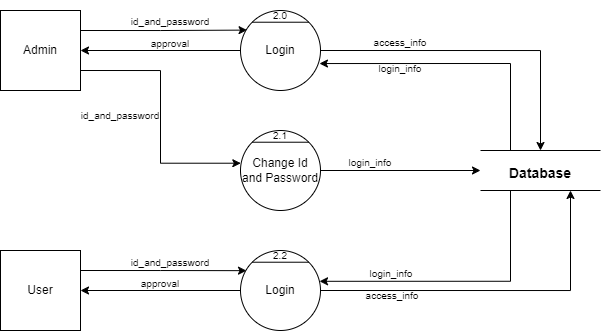

The diagram above was exported from draw.io. Its source (the exported page's mxGraphModel, read from the mxfile embedded in the PNG):
<mxGraphModel dx="810" dy="469" grid="1" gridSize="10" guides="1" tooltips="1" connect="1" arrows="1" fold="1" page="1" pageScale="1" pageWidth="850" pageHeight="1100" math="0" shadow="0">
  <root>
    <mxCell id="0" />
    <mxCell id="1" parent="0" />
    <mxCell id="JgDB6xBNri0eEpNx92-W-22" style="edgeStyle=orthogonalEdgeStyle;rounded=0;orthogonalLoop=1;jettySize=auto;html=1;exitX=1;exitY=0.25;exitDx=0;exitDy=0;entryX=0.082;entryY=0.245;entryDx=0;entryDy=0;entryPerimeter=0;" edge="1" parent="1" source="f37Rde2xh9Ybdik0LeEt-1" target="JgDB6xBNri0eEpNx92-W-12">
      <mxGeometry relative="1" as="geometry" />
    </mxCell>
    <mxCell id="JgDB6xBNri0eEpNx92-W-28" style="edgeStyle=orthogonalEdgeStyle;rounded=0;orthogonalLoop=1;jettySize=auto;html=1;exitX=1;exitY=0.75;exitDx=0;exitDy=0;entryX=0.004;entryY=0.409;entryDx=0;entryDy=0;entryPerimeter=0;" edge="1" parent="1" source="f37Rde2xh9Ybdik0LeEt-1" target="JgDB6xBNri0eEpNx92-W-9">
      <mxGeometry relative="1" as="geometry" />
    </mxCell>
    <mxCell id="f37Rde2xh9Ybdik0LeEt-1" value="Admin" style="whiteSpace=wrap;html=1;aspect=fixed;" parent="1" vertex="1">
      <mxGeometry x="80" y="80" width="80" height="80" as="geometry" />
    </mxCell>
    <mxCell id="JgDB6xBNri0eEpNx92-W-33" style="edgeStyle=orthogonalEdgeStyle;rounded=0;orthogonalLoop=1;jettySize=auto;html=1;exitX=1;exitY=0.25;exitDx=0;exitDy=0;entryX=0.075;entryY=0.252;entryDx=0;entryDy=0;entryPerimeter=0;" edge="1" parent="1" source="JgDB6xBNri0eEpNx92-W-1" target="JgDB6xBNri0eEpNx92-W-14">
      <mxGeometry relative="1" as="geometry" />
    </mxCell>
    <mxCell id="JgDB6xBNri0eEpNx92-W-1" value="User" style="whiteSpace=wrap;html=1;aspect=fixed;" vertex="1" parent="1">
      <mxGeometry x="80" y="320" width="80" height="80" as="geometry" />
    </mxCell>
    <mxCell id="JgDB6xBNri0eEpNx92-W-2" value="" style="endArrow=none;html=1;rounded=0;" edge="1" parent="1">
      <mxGeometry width="50" height="50" relative="1" as="geometry">
        <mxPoint x="560" y="220" as="sourcePoint" />
        <mxPoint x="680" y="220" as="targetPoint" />
      </mxGeometry>
    </mxCell>
    <mxCell id="JgDB6xBNri0eEpNx92-W-3" value="" style="endArrow=none;html=1;rounded=0;" edge="1" parent="1">
      <mxGeometry width="50" height="50" relative="1" as="geometry">
        <mxPoint x="560" y="260" as="sourcePoint" />
        <mxPoint x="680" y="260" as="targetPoint" />
      </mxGeometry>
    </mxCell>
    <mxCell id="JgDB6xBNri0eEpNx92-W-31" style="edgeStyle=orthogonalEdgeStyle;rounded=0;orthogonalLoop=1;jettySize=auto;html=1;exitX=0.25;exitY=0;exitDx=0;exitDy=0;entryX=0.987;entryY=0.663;entryDx=0;entryDy=0;entryPerimeter=0;" edge="1" parent="1" source="JgDB6xBNri0eEpNx92-W-4" target="JgDB6xBNri0eEpNx92-W-12">
      <mxGeometry relative="1" as="geometry" />
    </mxCell>
    <mxCell id="JgDB6xBNri0eEpNx92-W-36" style="edgeStyle=orthogonalEdgeStyle;rounded=0;orthogonalLoop=1;jettySize=auto;html=1;exitX=0.25;exitY=1;exitDx=0;exitDy=0;entryX=0.988;entryY=0.385;entryDx=0;entryDy=0;entryPerimeter=0;" edge="1" parent="1" source="JgDB6xBNri0eEpNx92-W-4" target="JgDB6xBNri0eEpNx92-W-14">
      <mxGeometry relative="1" as="geometry" />
    </mxCell>
    <mxCell id="JgDB6xBNri0eEpNx92-W-4" value="&lt;h1&gt;&lt;font style=&quot;font-size: 14px;&quot;&gt;Database&lt;/font&gt;&lt;/h1&gt;" style="text;html=1;strokeColor=none;fillColor=none;align=center;verticalAlign=middle;whiteSpace=wrap;rounded=0;" vertex="1" parent="1">
      <mxGeometry x="560" y="220" width="120" height="40" as="geometry" />
    </mxCell>
    <mxCell id="JgDB6xBNri0eEpNx92-W-29" style="edgeStyle=orthogonalEdgeStyle;rounded=0;orthogonalLoop=1;jettySize=auto;html=1;exitX=1;exitY=0.5;exitDx=0;exitDy=0;entryX=0;entryY=0.5;entryDx=0;entryDy=0;" edge="1" parent="1" source="JgDB6xBNri0eEpNx92-W-9" target="JgDB6xBNri0eEpNx92-W-4">
      <mxGeometry relative="1" as="geometry" />
    </mxCell>
    <mxCell id="JgDB6xBNri0eEpNx92-W-9" value="Change Id and Password" style="ellipse;whiteSpace=wrap;html=1;aspect=fixed;" vertex="1" parent="1">
      <mxGeometry x="320" y="200" width="80" height="80" as="geometry" />
    </mxCell>
    <mxCell id="JgDB6xBNri0eEpNx92-W-10" value="" style="endArrow=none;html=1;rounded=0;exitX=0;exitY=0;exitDx=0;exitDy=0;entryX=1;entryY=0;entryDx=0;entryDy=0;" edge="1" parent="1" source="JgDB6xBNri0eEpNx92-W-9" target="JgDB6xBNri0eEpNx92-W-9">
      <mxGeometry width="50" height="50" relative="1" as="geometry">
        <mxPoint x="320" y="260" as="sourcePoint" />
        <mxPoint x="370" y="210" as="targetPoint" />
      </mxGeometry>
    </mxCell>
    <mxCell id="JgDB6xBNri0eEpNx92-W-27" style="edgeStyle=orthogonalEdgeStyle;rounded=0;orthogonalLoop=1;jettySize=auto;html=1;exitX=0;exitY=0.5;exitDx=0;exitDy=0;entryX=1;entryY=0.5;entryDx=0;entryDy=0;" edge="1" parent="1" source="JgDB6xBNri0eEpNx92-W-12" target="f37Rde2xh9Ybdik0LeEt-1">
      <mxGeometry relative="1" as="geometry" />
    </mxCell>
    <mxCell id="JgDB6xBNri0eEpNx92-W-32" style="edgeStyle=orthogonalEdgeStyle;rounded=0;orthogonalLoop=1;jettySize=auto;html=1;exitX=1;exitY=0.5;exitDx=0;exitDy=0;entryX=0.5;entryY=0;entryDx=0;entryDy=0;" edge="1" parent="1" source="JgDB6xBNri0eEpNx92-W-12" target="JgDB6xBNri0eEpNx92-W-4">
      <mxGeometry relative="1" as="geometry" />
    </mxCell>
    <mxCell id="JgDB6xBNri0eEpNx92-W-12" value="Login" style="ellipse;whiteSpace=wrap;html=1;aspect=fixed;" vertex="1" parent="1">
      <mxGeometry x="320" y="80" width="80" height="80" as="geometry" />
    </mxCell>
    <mxCell id="JgDB6xBNri0eEpNx92-W-13" value="" style="endArrow=none;html=1;rounded=0;exitX=0;exitY=0;exitDx=0;exitDy=0;entryX=1;entryY=0;entryDx=0;entryDy=0;" edge="1" source="JgDB6xBNri0eEpNx92-W-12" target="JgDB6xBNri0eEpNx92-W-12" parent="1">
      <mxGeometry width="50" height="50" relative="1" as="geometry">
        <mxPoint x="320" y="140" as="sourcePoint" />
        <mxPoint x="370" y="90" as="targetPoint" />
      </mxGeometry>
    </mxCell>
    <mxCell id="JgDB6xBNri0eEpNx92-W-34" style="edgeStyle=orthogonalEdgeStyle;rounded=0;orthogonalLoop=1;jettySize=auto;html=1;exitX=0;exitY=0.5;exitDx=0;exitDy=0;entryX=1;entryY=0.5;entryDx=0;entryDy=0;" edge="1" parent="1" source="JgDB6xBNri0eEpNx92-W-14" target="JgDB6xBNri0eEpNx92-W-1">
      <mxGeometry relative="1" as="geometry" />
    </mxCell>
    <mxCell id="JgDB6xBNri0eEpNx92-W-35" style="edgeStyle=orthogonalEdgeStyle;rounded=0;orthogonalLoop=1;jettySize=auto;html=1;exitX=1;exitY=0.5;exitDx=0;exitDy=0;entryX=0.75;entryY=1;entryDx=0;entryDy=0;" edge="1" parent="1" source="JgDB6xBNri0eEpNx92-W-14" target="JgDB6xBNri0eEpNx92-W-4">
      <mxGeometry relative="1" as="geometry" />
    </mxCell>
    <mxCell id="JgDB6xBNri0eEpNx92-W-14" value="Login" style="ellipse;whiteSpace=wrap;html=1;aspect=fixed;" vertex="1" parent="1">
      <mxGeometry x="320" y="320" width="80" height="80" as="geometry" />
    </mxCell>
    <mxCell id="JgDB6xBNri0eEpNx92-W-15" value="" style="endArrow=none;html=1;rounded=0;exitX=0;exitY=0;exitDx=0;exitDy=0;entryX=1;entryY=0;entryDx=0;entryDy=0;" edge="1" source="JgDB6xBNri0eEpNx92-W-14" target="JgDB6xBNri0eEpNx92-W-14" parent="1">
      <mxGeometry width="50" height="50" relative="1" as="geometry">
        <mxPoint x="330" y="460" as="sourcePoint" />
        <mxPoint x="380" y="410" as="targetPoint" />
      </mxGeometry>
    </mxCell>
    <mxCell id="JgDB6xBNri0eEpNx92-W-18" value="&lt;font style=&quot;font-size: 10px;&quot;&gt;2.0&lt;/font&gt;" style="text;html=1;strokeColor=none;fillColor=none;align=center;verticalAlign=middle;whiteSpace=wrap;rounded=0;" vertex="1" parent="1">
      <mxGeometry x="330" y="70" width="60" height="30" as="geometry" />
    </mxCell>
    <mxCell id="JgDB6xBNri0eEpNx92-W-19" value="&lt;font style=&quot;font-size: 10px;&quot;&gt;2.1&lt;/font&gt;" style="text;html=1;strokeColor=none;fillColor=none;align=center;verticalAlign=middle;whiteSpace=wrap;rounded=0;" vertex="1" parent="1">
      <mxGeometry x="330" y="190" width="60" height="30" as="geometry" />
    </mxCell>
    <mxCell id="JgDB6xBNri0eEpNx92-W-20" value="&lt;font style=&quot;font-size: 10px;&quot;&gt;2.2&lt;/font&gt;" style="text;html=1;strokeColor=none;fillColor=none;align=center;verticalAlign=middle;whiteSpace=wrap;rounded=0;" vertex="1" parent="1">
      <mxGeometry x="330" y="310" width="60" height="30" as="geometry" />
    </mxCell>
    <mxCell id="JgDB6xBNri0eEpNx92-W-37" value="&lt;font style=&quot;font-size: 10px;&quot;&gt;id_and_password&lt;/font&gt;" style="text;html=1;strokeColor=none;fillColor=none;align=center;verticalAlign=middle;whiteSpace=wrap;rounded=0;" vertex="1" parent="1">
      <mxGeometry x="210" y="76" width="80" height="30" as="geometry" />
    </mxCell>
    <mxCell id="JgDB6xBNri0eEpNx92-W-38" value="&lt;font style=&quot;font-size: 10px;&quot;&gt;approval&lt;/font&gt;" style="text;html=1;strokeColor=none;fillColor=none;align=center;verticalAlign=middle;whiteSpace=wrap;rounded=0;" vertex="1" parent="1">
      <mxGeometry x="210" y="98" width="80" height="30" as="geometry" />
    </mxCell>
    <mxCell id="JgDB6xBNri0eEpNx92-W-39" value="&lt;font style=&quot;font-size: 10px;&quot;&gt;access_info&lt;/font&gt;" style="text;html=1;strokeColor=none;fillColor=none;align=center;verticalAlign=middle;whiteSpace=wrap;rounded=0;" vertex="1" parent="1">
      <mxGeometry x="440" y="97" width="80" height="30" as="geometry" />
    </mxCell>
    <mxCell id="JgDB6xBNri0eEpNx92-W-40" value="&lt;font style=&quot;font-size: 10px;&quot;&gt;login_info&lt;/font&gt;" style="text;html=1;strokeColor=none;fillColor=none;align=center;verticalAlign=middle;whiteSpace=wrap;rounded=0;" vertex="1" parent="1">
      <mxGeometry x="440" y="123" width="80" height="30" as="geometry" />
    </mxCell>
    <mxCell id="JgDB6xBNri0eEpNx92-W-41" value="&lt;font style=&quot;font-size: 10px;&quot;&gt;id_and_password&lt;/font&gt;" style="text;html=1;strokeColor=none;fillColor=none;align=center;verticalAlign=middle;whiteSpace=wrap;rounded=0;" vertex="1" parent="1">
      <mxGeometry x="160" y="170" width="80" height="30" as="geometry" />
    </mxCell>
    <mxCell id="JgDB6xBNri0eEpNx92-W-42" value="&lt;font style=&quot;font-size: 10px;&quot;&gt;login_info&lt;/font&gt;" style="text;html=1;strokeColor=none;fillColor=none;align=center;verticalAlign=middle;whiteSpace=wrap;rounded=0;" vertex="1" parent="1">
      <mxGeometry x="410" y="217" width="80" height="30" as="geometry" />
    </mxCell>
    <mxCell id="JgDB6xBNri0eEpNx92-W-43" value="&lt;font style=&quot;font-size: 10px;&quot;&gt;id_and_password&lt;/font&gt;" style="text;html=1;strokeColor=none;fillColor=none;align=center;verticalAlign=middle;whiteSpace=wrap;rounded=0;" vertex="1" parent="1">
      <mxGeometry x="210" y="317" width="80" height="30" as="geometry" />
    </mxCell>
    <mxCell id="JgDB6xBNri0eEpNx92-W-44" value="&lt;font style=&quot;font-size: 10px;&quot;&gt;approval&lt;/font&gt;" style="text;html=1;strokeColor=none;fillColor=none;align=center;verticalAlign=middle;whiteSpace=wrap;rounded=0;" vertex="1" parent="1">
      <mxGeometry x="200" y="338" width="80" height="30" as="geometry" />
    </mxCell>
    <mxCell id="JgDB6xBNri0eEpNx92-W-45" value="&lt;font style=&quot;font-size: 10px;&quot;&gt;access_info&lt;/font&gt;" style="text;html=1;strokeColor=none;fillColor=none;align=center;verticalAlign=middle;whiteSpace=wrap;rounded=0;" vertex="1" parent="1">
      <mxGeometry x="432" y="350" width="80" height="30" as="geometry" />
    </mxCell>
    <mxCell id="JgDB6xBNri0eEpNx92-W-46" value="&lt;font style=&quot;font-size: 10px;&quot;&gt;login_info&lt;/font&gt;" style="text;html=1;strokeColor=none;fillColor=none;align=center;verticalAlign=middle;whiteSpace=wrap;rounded=0;" vertex="1" parent="1">
      <mxGeometry x="431" y="328" width="80" height="30" as="geometry" />
    </mxCell>
  </root>
</mxGraphModel>